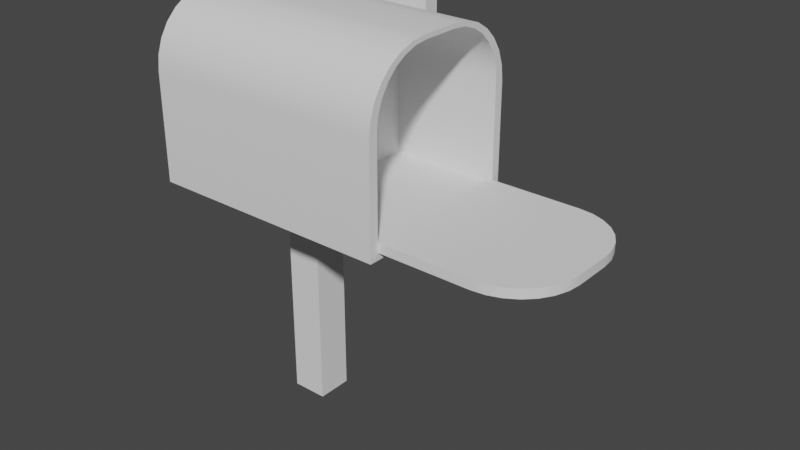 # Source: MailBox.blend  (saved by Blender 2.83.19; exported with 4.5.12 LTS)
import bpy
from mathutils import Matrix  # noqa: F401  (used for matrix-valued properties, if any)

bpy.ops.wm.read_factory_settings(use_empty=True)
scene = bpy.context.scene
scene.name = 'Scene'

# ---- collections
col_collection = bpy.data.collections.new('Collection'); scene.collection.children.link(col_collection)

# ---- node groups
ng_auto_smooth = bpy.data.node_groups.new('Auto Smooth', 'GeometryNodeTree')
_s = ng_auto_smooth.interface.new_socket(name='Geometry', in_out='OUTPUT', socket_type='NodeSocketGeometry')
_s = ng_auto_smooth.interface.new_socket(name='Geometry', in_out='INPUT', socket_type='NodeSocketGeometry')
_s = ng_auto_smooth.interface.new_socket(name='Angle', in_out='INPUT', socket_type='NodeSocketFloat')
_s.subtype = 'ANGLE'
_s.min_value = 0.0
_s.max_value = 3.142
ng_auto_smooth.is_modifier = True
_N = ng_auto_smooth.nodes; _L = ng_auto_smooth.links
n0 = _N.new('NodeGroupOutput'); n0.name = 'Group Output'; n0.location = (480, -100)
n1 = _N.new('NodeGroupInput'); n1.name = 'Group Input'; n1.location = (-420, -300)
n2 = _N.new('NodeGroupInput'); n2.name = 'Group Input.001'; n2.location = (-60, -100)
n3 = _N.new('GeometryNodeSetShadeSmooth'); n3.name = 'Set Shade Smooth'; n3.location = (120, -100)
n3.domain = 'EDGE'
n4 = _N.new('GeometryNodeSetShadeSmooth'); n4.name = 'Set Shade Smooth.001'; n4.location = (300, -100)
n5 = _N.new('GeometryNodeInputMeshEdgeAngle'); n5.name = 'Edge Angle'; n5.location = (-420, -220)
n6 = _N.new('GeometryNodeInputEdgeSmooth'); n6.name = 'Is Edge Smooth'; n6.location = (-60, -160)
n7 = _N.new('GeometryNodeInputShadeSmooth'); n7.name = 'Is Face Smooth'; n7.location = (-240, -340)
n8 = _N.new('FunctionNodeBooleanMath'); n8.name = 'Boolean Math'; n8.location = (-60, -220)
n9 = _N.new('FunctionNodeCompare'); n9.name = 'Compare'; n9.location = (-240, -180)
n9.operation = 'LESS_EQUAL'
_L.new(n5.outputs[0], n9.inputs[0])
_L.new(n4.outputs[0], n0.inputs[0])
_L.new(n1.outputs[1], n9.inputs[1])
_L.new(n9.outputs[0], n8.inputs[0])
_L.new(n7.outputs[0], n8.inputs[1])
_L.new(n2.outputs[0], n3.inputs[0])
_L.new(n6.outputs[0], n3.inputs[1])
_L.new(n3.outputs[0], n4.inputs[0])
_L.new(n8.outputs[0], n3.inputs[2])
n0.is_active_output = True

# ---- world
world_world = bpy.data.worlds.new('World'); scene.world = world_world
world_world.use_nodes = True; world_world.node_tree.nodes.clear()
_N = world_world.node_tree.nodes; _L = world_world.node_tree.links
n0 = _N.new('ShaderNodeOutputWorld'); n0.name = 'World Output'; n0.location = (300, 300)
n1 = _N.new('ShaderNodeBackground'); n1.name = 'Background'; n1.location = (10, 300)
n1.inputs[0].default_value = (0.05088, 0.05088, 0.05088, 1.0)
_L.new(n1.outputs[0], n0.inputs[0])
n0.is_active_output = True
world_world.color = (0.05088, 0.05088, 0.05088)
world_world.use_sun_shadow = False
world_world.sun_shadow_jitter_overblur = 0.0

# ---- meshes
me_cube_001 = bpy.data.meshes.new('Cube.001')
me_cube_001.from_pydata([(-2.926, -1.0, -1.0), (-2.926, 1.0, -1.0), (-0.09668, -1.0, -1.0), (-0.09668, 1.0, -1.0), (-2.926, -1.0, 0.2305), (-2.926, -0.2305, 1.0), (-2.926, -0.9807, 0.4017), (-2.926, -0.9238, 0.5644), (-2.926, -0.8321, 0.7103), (-2.926, -0.7103, 0.8321), (-2.926, -0.5644, 0.9238), (-2.926, -0.4017, 0.9807), (-2.926, 0.2305, 1.0), (-2.926, 1.0, 0.2305), (-2.926, 0.4017, 0.9807), (-2.926, 0.5644, 0.9238), (-2.926, 0.7103, 0.8321), (-2.926, 0.8321, 0.7103), (-2.926, 0.9238, 0.5644), (-2.926, 0.9807, 0.4017), (-0.09668, -0.2305, 1.0), (-0.09668, -1.0, 0.2305), (-0.09668, -0.4017, 0.9807), (-0.09668, -0.5644, 0.9238), (-0.09668, -0.7103, 0.8321), (-0.09668, -0.8321, 0.7103), (-0.09668, -0.9238, 0.5644), (-0.09668, -0.9807, 0.4017), (-0.09668, 1.0, 0.2305), (-0.09668, 0.2305, 1.0), (-0.09668, 0.9807, 0.4017), (-0.09668, 0.9238, 0.5644), (-0.09668, 0.8321, 0.7103), (-0.09668, 0.7103, 0.8321), (-0.09668, 0.5644, 0.9238), (-0.09668, 0.4017, 0.9807), (-0.09668, -0.8955, -0.8416), (-0.09668, 0.8955, -0.8416), (-0.09668, 0.2064, 0.9494), (-0.09668, 0.3597, 0.9322), (-0.09668, 0.5054, 0.8812), (-0.09668, 0.6361, 0.7991), (-0.09668, 0.7452, 0.69), (-0.09668, 0.8273, 0.5593), (-0.09668, 0.8783, 0.4136), (-0.09668, 0.8955, 0.2603), (-0.09668, -0.3597, 0.9322), (-0.09668, -0.2064, 0.9494), (-0.09668, -0.5054, 0.8812), (-0.09668, -0.6361, 0.7991), (-0.09668, -0.7452, 0.69), (-0.09668, -0.8273, 0.5593), (-0.09668, -0.8783, 0.4136), (-0.09668, -0.8955, 0.2603), (-1.342, -0.8955, -0.8416), (-1.342, 0.8955, -0.8416), (-1.342, 0.2064, 0.9494), (-1.342, 0.3597, 0.9322), (-1.342, 0.5054, 0.8812), (-1.342, 0.6361, 0.7991), (-1.342, 0.7452, 0.69), (-1.342, 0.8273, 0.5593), (-1.342, 0.8783, 0.4136), (-1.342, 0.8955, 0.2603), (-1.342, -0.3597, 0.9322), (-1.342, -0.2064, 0.9494), (-1.342, -0.5054, 0.8812), (-1.342, -0.6361, 0.7991), (-1.342, -0.7452, 0.69), (-1.342, -0.8273, 0.5593), (-1.342, -0.8783, 0.4136), (-1.342, -0.8955, 0.2603), (-0.1487, -0.8955, -0.8141), (-0.1487, 0.8955, -0.8141), (1.642, 0.2064, -0.8141), (1.625, 0.3597, -0.8141), (1.574, 0.5054, -0.8141), (1.492, 0.6361, -0.8141), (1.383, 0.7452, -0.8141), (1.252, 0.8273, -0.8141), (1.107, 0.8783, -0.8141), (0.9533, 0.8955, -0.8141), (1.625, -0.3597, -0.8141), (1.642, -0.2064, -0.8141), (1.574, -0.5054, -0.8141), (1.492, -0.6361, -0.8141), (1.383, -0.7452, -0.8141), (1.252, -0.8273, -0.8141), (1.107, -0.8783, -0.8141), (0.9533, -0.8955, -0.8141), (-0.1487, -0.8955, -0.9201), (-0.1487, 0.8955, -0.9201), (1.642, 0.2064, -0.9201), (1.625, 0.3597, -0.9201), (1.574, 0.5054, -0.9201), (1.492, 0.6361, -0.9201), (1.383, 0.7452, -0.9201), (1.252, 0.8273, -0.9201), (1.107, 0.8783, -0.9201), (0.9533, 0.8955, -0.9201), (1.625, -0.3597, -0.9201), (1.642, -0.2064, -0.9201), (1.574, -0.5054, -0.9201), (1.492, -0.6361, -0.9201), (1.383, -0.7452, -0.9201), (1.252, -0.8273, -0.9201), (1.107, -0.8783, -0.9201), (0.9533, -0.8955, -0.9201)], [], [(29, 12, 5, 20), (2, 3, 37, 36), (0, 4, 6, 7, 8, 9, 10, 11, 5, 12, 14, 15, 16, 17, 18, 19, 13, 1), (1, 3, 2, 0), (1, 13, 28, 3), (12, 29, 35, 14), (14, 35, 34, 15), (15, 34, 33, 16), (16, 33, 32, 17), (17, 32, 31, 18), (18, 31, 30, 19), (19, 30, 28, 13), (20, 5, 11, 22), (22, 11, 10, 23), (23, 10, 9, 24), (24, 9, 8, 25), (25, 8, 7, 26), (26, 7, 6, 27), (27, 6, 4, 21), (2, 21, 4, 0), (36, 37, 55, 54), (25, 26, 51, 50), (31, 32, 42, 43), (23, 24, 49, 48), (21, 2, 36, 53), (20, 22, 46, 47), (33, 34, 40, 41), (26, 27, 52, 51), (35, 29, 38, 39), (30, 31, 43, 44), (24, 25, 50, 49), (29, 20, 47, 38), (32, 33, 41, 42), (22, 23, 48, 46), (27, 21, 53, 52), (3, 28, 45, 37), (34, 35, 39, 40), (28, 30, 44, 45), (55, 63, 62, 61, 60, 59, 58, 57, 56, 65, 64, 66, 67, 68, 69, 70, 71, 54), (53, 36, 54, 71), (47, 46, 64, 65), (39, 38, 56, 57), (38, 47, 65, 56), (46, 48, 66, 64), (40, 39, 57, 58), (37, 45, 63, 55), (48, 49, 67, 66), (41, 40, 58, 59), (49, 50, 68, 67), (42, 41, 59, 60), (50, 51, 69, 68), (43, 42, 60, 61), (51, 52, 70, 69), (44, 43, 61, 62), (52, 53, 71, 70), (45, 44, 62, 63), (73, 81, 80, 79, 78, 77, 76, 75, 74, 83, 82, 84, 85, 86, 87, 88, 89, 72), (91, 90, 107, 106, 105, 104, 103, 102, 100, 101, 92, 93, 94, 95, 96, 97, 98, 99), (76, 94, 93, 75), (73, 91, 99, 81), (84, 102, 103, 85), (77, 95, 94, 76), (85, 103, 104, 86), (78, 96, 95, 77), (86, 104, 105, 87), (79, 97, 96, 78), (87, 105, 106, 88), (80, 98, 97, 79), (88, 106, 107, 89), (81, 99, 98, 80), (72, 90, 91, 73), (89, 107, 90, 72), (83, 101, 100, 82), (75, 93, 92, 74), (74, 92, 101, 83), (82, 100, 102, 84)])
me_cube_001.polygons.foreach_set('use_smooth', [True] * 76)
_uv = me_cube_001.uv_layers.new(name='UVMap')
_uv.uv.foreach_set('vector', [0.625, 0.5962, 0.875, 0.5962, 0.875, 0.6538, 0.625, 0.6538, 0.375, 0.75, 0.375, 0.5, 0.375, 0.5, 0.375, 0.75, 0.375, 0.0, 0.5288, 0.0, 0.5502, 0.002412, 0.5705, 0.009526, 0.5888, 0.02099, 0.604, 0.03622, 0.6155, 0.05446, 0.6226, 0.07479, 0.625, 0.09619, 0.625, 0.1538, 0.6226, 0.1752, 0.6155, 0.1955, 0.604, 0.2138, 0.5888, 0.229, 0.5705, 0.2405, 0.5502, 0.2476, 0.5288, 0.25, 0.375, 0.25, 0.125, 0.5, 0.375, 0.5, 0.375, 0.75, 0.125, 0.75, 0.375, 0.25, 0.5288, 0.25, 0.5288, 0.5, 0.375, 0.5, 0.875, 0.5962, 0.625, 0.5962, 0.625, 0.5748, 0.875, 0.5748, 0.875, 0.5748, 0.625, 0.5748, 0.625, 0.5545, 0.875, 0.5545, 0.875, 0.5545, 0.625, 0.5545, 0.625, 0.5362, 0.875, 0.5362, 0.875, 0.5362, 0.625, 0.5362, 0.625, 0.5, 0.875, 0.5, 0.5888, 0.25, 0.5888, 0.5, 0.5705, 0.5, 0.5705, 0.25, 0.5705, 0.25, 0.5705, 0.5, 0.5502, 0.5, 0.5502, 0.25, 0.5502, 0.25, 0.5502, 0.5, 0.5288, 0.5, 0.5288, 0.25, 0.625, 0.6538, 0.875, 0.6538, 0.875, 0.6752, 0.625, 0.6752, 0.625, 0.6752, 0.875, 0.6752, 0.875, 0.6955, 0.625, 0.6955, 0.625, 0.6955, 0.875, 0.6955, 0.875, 0.7138, 0.625, 0.7138, 0.625, 0.7138, 0.875, 0.7138, 0.875, 0.75, 0.625, 0.75, 0.5888, 0.75, 0.5888, 1.0, 0.5705, 1.0, 0.5705, 0.75, 0.5705, 0.75, 0.5705, 1.0, 0.5502, 1.0, 0.5502, 0.75, 0.5502, 0.75, 0.5502, 1.0, 0.5288, 1.0, 0.5288, 0.75, 0.375, 0.75, 0.5288, 0.75, 0.5288, 1.0, 0.375, 1.0, 0.375, 0.75, 0.375, 0.5, 0.375, 0.5, 0.375, 0.75, 0.5888, 0.75, 0.5705, 0.75, 0.5705, 0.75, 0.5888, 0.75, 0.5705, 0.5, 0.5888, 0.5, 0.5888, 0.5, 0.5705, 0.5, 0.625, 0.6955, 0.625, 0.7138, 0.625, 0.7138, 0.625, 0.6955, 0.5288, 0.75, 0.375, 0.75, 0.375, 0.75, 0.5288, 0.75, 0.625, 0.6538, 0.625, 0.6752, 0.625, 0.6752, 0.625, 0.6538, 0.625, 0.5362, 0.625, 0.5545, 0.625, 0.5545, 0.625, 0.5362, 0.5705, 0.75, 0.5502, 0.75, 0.5502, 0.75, 0.5705, 0.75, 0.625, 0.5748, 0.625, 0.5962, 0.625, 0.5962, 0.625, 0.5748, 0.5502, 0.5, 0.5705, 0.5, 0.5705, 0.5, 0.5502, 0.5, 0.625, 0.7138, 0.625, 0.75, 0.625, 0.75, 0.625, 0.7138, 0.625, 0.5962, 0.625, 0.6538, 0.625, 0.6538, 0.625, 0.5962, 0.625, 0.5, 0.625, 0.5362, 0.625, 0.5362, 0.625, 0.5, 0.625, 0.6752, 0.625, 0.6955, 0.625, 0.6955, 0.625, 0.6752, 0.5502, 0.75, 0.5288, 0.75, 0.5288, 0.75, 0.5502, 0.75, 0.375, 0.5, 0.5288, 0.5, 0.5288, 0.5, 0.375, 0.5, 0.625, 0.5545, 0.625, 0.5748, 0.625, 0.5748, 0.625, 0.5545, 0.5288, 0.5, 0.5502, 0.5, 0.5502, 0.5, 0.5288, 0.5, 0.375, 0.5, 0.5288, 0.5, 0.5502, 0.5024, 0.5705, 0.5095, 0.5888, 0.521, 0.604, 0.5362, 0.6155, 0.5545, 0.6226, 0.5748, 0.625, 0.5962, 0.625, 0.6538, 0.6226, 0.6752, 0.6155, 0.6955, 0.604, 0.7138, 0.5888, 0.729, 0.5705, 0.7405, 0.5502, 0.7476, 0.5288, 0.75, 0.375, 0.75, 0.5288, 0.75, 0.375, 0.75, 0.375, 0.75, 0.5288, 0.75, 0.625, 0.6538, 0.625, 0.6752, 0.625, 0.6752, 0.625, 0.6538, 0.625, 0.5748, 0.625, 0.5962, 0.625, 0.5962, 0.625, 0.5748, 0.625, 0.5962, 0.625, 0.6538, 0.625, 0.6538, 0.625, 0.5962, 0.625, 0.6752, 0.625, 0.6955, 0.625, 0.6955, 0.625, 0.6752, 0.625, 0.5545, 0.625, 0.5748, 0.625, 0.5748, 0.625, 0.5545, 0.375, 0.5, 0.5288, 0.5, 0.5288, 0.5, 0.375, 0.5, 0.625, 0.6955, 0.625, 0.7138, 0.625, 0.7138, 0.625, 0.6955, 0.625, 0.5362, 0.625, 0.5545, 0.625, 0.5545, 0.625, 0.5362, 0.625, 0.7138, 0.625, 0.75, 0.625, 0.75, 0.625, 0.7138, 0.625, 0.5, 0.625, 0.5362, 0.625, 0.5362, 0.625, 0.5, 0.5888, 0.75, 0.5705, 0.75, 0.5705, 0.75, 0.5888, 0.75, 0.5705, 0.5, 0.5888, 0.5, 0.5888, 0.5, 0.5705, 0.5, 0.5705, 0.75, 0.5502, 0.75, 0.5502, 0.75, 0.5705, 0.75, 0.5502, 0.5, 0.5705, 0.5, 0.5705, 0.5, 0.5502, 0.5, 0.5502, 0.75, 0.5288, 0.75, 0.5288, 0.75, 0.5502, 0.75, 0.5288, 0.5, 0.5502, 0.5, 0.5502, 0.5, 0.5288, 0.5, 0.375, 0.5, 0.5288, 0.5, 0.5502, 0.5024, 0.5705, 0.5095, 0.5888, 0.521, 0.604, 0.5362, 0.6155, 0.5545, 0.6226, 0.5748, 0.625, 0.5962, 0.625, 0.6538, 0.6226, 0.6752, 0.6155, 0.6955, 0.604, 0.7138, 0.5888, 0.729, 0.5705, 0.7405, 0.5502, 0.7476, 0.5288, 0.75, 0.375, 0.75, 0.375, 0.5, 0.375, 0.75, 0.5288, 0.75, 0.5502, 0.7476, 0.5705, 0.7405, 0.5888, 0.729, 0.604, 0.7138, 0.6155, 0.6955, 0.6226, 0.6752, 0.625, 0.6538, 0.625, 0.5962, 0.6226, 0.5748, 0.6155, 0.5545, 0.604, 0.5362, 0.5888, 0.521, 0.5705, 0.5095, 0.5502, 0.5024, 0.5288, 0.5, 0.6155, 0.5545, 0.6155, 0.5545, 0.6226, 0.5748, 0.6226, 0.5748, 0.375, 0.5, 0.375, 0.5, 0.5288, 0.5, 0.5288, 0.5, 0.6155, 0.6955, 0.6155, 0.6955, 0.604, 0.7138, 0.604, 0.7138, 0.604, 0.5362, 0.604, 0.5362, 0.6155, 0.5545, 0.6155, 0.5545, 0.604, 0.7138, 0.604, 0.7138, 0.5888, 0.729, 0.5888, 0.729, 0.5888, 0.521, 0.5888, 0.521, 0.604, 0.5362, 0.604, 0.5362, 0.5888, 0.729, 0.5888, 0.729, 0.5705, 0.7405, 0.5705, 0.7405, 0.5705, 0.5095, 0.5705, 0.5095, 0.5888, 0.521, 0.5888, 0.521, 0.5705, 0.7405, 0.5705, 0.7405, 0.5502, 0.7476, 0.5502, 0.7476, 0.5502, 0.5024, 0.5502, 0.5024, 0.5705, 0.5095, 0.5705, 0.5095, 0.5502, 0.7476, 0.5502, 0.7476, 0.5288, 0.75, 0.5288, 0.75, 0.5288, 0.5, 0.5288, 0.5, 0.5502, 0.5024, 0.5502, 0.5024, 0.375, 0.75, 0.375, 0.75, 0.375, 0.5, 0.375, 0.5, 0.5288, 0.75, 0.5288, 0.75, 0.375, 0.75, 0.375, 0.75, 0.625, 0.6538, 0.625, 0.6538, 0.6226, 0.6752, 0.6226, 0.6752, 0.6226, 0.5748, 0.6226, 0.5748, 0.625, 0.5962, 0.625, 0.5962, 0.625, 0.5962, 0.625, 0.5962, 0.625, 0.6538, 0.625, 0.6538, 0.6226, 0.6752, 0.6226, 0.6752, 0.6155, 0.6955, 0.6155, 0.6955])
me_cube_001.use_remesh_fix_poles = True
me_cube_001.use_remesh_preserve_attributes = False
me_cube_001.use_mirror_vertex_groups = False
me_cube_001.update()
me_cube_002 = bpy.data.meshes.new('Cube.002')
me_cube_002.from_pydata([(-1.0, -1.0, -1.0), (-1.0, -1.0, 1.0), (-1.0, 1.0, -1.0), (-1.0, 1.0, 1.0), (1.0, -1.0, -1.0), (1.0, -1.0, 1.0), (1.0, 1.0, -1.0), (1.0, 1.0, 1.0)], [], [(0, 1, 3, 2), (2, 3, 7, 6), (6, 7, 5, 4), (4, 5, 1, 0), (2, 6, 4, 0), (7, 3, 1, 5)])
_uv = me_cube_002.uv_layers.new(name='UVMap')
_uv.uv.foreach_set('vector', [0.375, 0.0, 0.625, 0.0, 0.625, 0.25, 0.375, 0.25, 0.375, 0.25, 0.625, 0.25, 0.625, 0.5, 0.375, 0.5, 0.375, 0.5, 0.625, 0.5, 0.625, 0.75, 0.375, 0.75, 0.375, 0.75, 0.625, 0.75, 0.625, 1.0, 0.375, 1.0, 0.125, 0.5, 0.375, 0.5, 0.375, 0.75, 0.125, 0.75, 0.625, 0.5, 0.875, 0.5, 0.875, 0.75, 0.625, 0.75])
me_cube_002.use_remesh_fix_poles = True
me_cube_002.use_remesh_preserve_attributes = False
me_cube_002.use_mirror_vertex_groups = False
me_cube_002.update()
me_cube_003 = bpy.data.meshes.new('Cube.003')
me_cube_003.from_pydata([(-1.0, -1.0, -0.2725), (-1.0, -1.0, 1.0), (-1.0, 1.0, -0.2725), (-1.0, 1.0, 1.0), (1.0, -1.0, -0.2725), (1.0, -1.0, 1.0), (1.0, 1.0, -0.2725), (1.0, 1.0, 1.0), (-1.0, 1.0, -0.7464), (-1.0, -1.0, -0.7464), (1.0, 1.0, -0.7464), (1.0, -1.0, -0.7464), (4.235, -1.0, -0.2725), (4.235, 1.0, -0.2725), (4.235, -1.0, -0.7464), (4.235, 1.0, -0.7464)], [], [(0, 1, 3, 2), (2, 3, 7, 6), (6, 7, 5, 4), (4, 5, 1, 0), (2, 6, 10, 8), (7, 3, 1, 5), (8, 10, 11, 9), (0, 2, 8, 9), (6, 4, 12, 13), (4, 0, 9, 11), (13, 12, 14, 15), (10, 6, 13, 15), (11, 10, 15, 14), (4, 11, 14, 12)])
_uv = me_cube_003.uv_layers.new(name='UVMap')
_uv.uv.foreach_set('vector', [0.375, 0.0, 0.625, 0.0, 0.625, 0.25, 0.375, 0.25, 0.375, 0.25, 0.625, 0.25, 0.625, 0.5, 0.375, 0.5, 0.375, 0.5, 0.625, 0.5, 0.625, 0.75, 0.375, 0.75, 0.375, 0.75, 0.625, 0.75, 0.625, 1.0, 0.375, 1.0, 0.375, 0.25, 0.375, 0.5, 0.375, 0.5, 0.375, 0.25, 0.625, 0.5, 0.875, 0.5, 0.875, 0.75, 0.625, 0.75, 0.125, 0.5, 0.375, 0.5, 0.375, 0.75, 0.125, 0.75, 0.375, 0.0, 0.375, 0.25, 0.375, 0.25, 0.375, 0.0, 0.375, 0.5, 0.375, 0.75, 0.375, 0.75, 0.375, 0.5, 0.375, 0.75, 0.375, 1.0, 0.375, 1.0, 0.375, 0.75, 0.375, 0.5, 0.375, 0.75, 0.375, 0.75, 0.375, 0.5, 0.375, 0.5, 0.375, 0.5, 0.375, 0.5, 0.375, 0.5, 0.375, 0.75, 0.375, 0.5, 0.375, 0.5, 0.375, 0.75, 0.375, 0.75, 0.375, 0.75, 0.375, 0.75, 0.375, 0.75])
me_cube_003.use_remesh_fix_poles = True
me_cube_003.use_remesh_preserve_attributes = False
me_cube_003.use_mirror_vertex_groups = False
me_cube_003.update()

# ---- objects
ob_cube = bpy.data.objects.new('Cube', me_cube_001)
ob_cube_001 = bpy.data.objects.new('Cube.001', me_cube_002)
ob_cube_002 = bpy.data.objects.new('Cube.002', me_cube_003)

# ---- transforms, parenting, visibility, modifiers, constraints
ob_cube.location = (0.0, 0.0, 0.0)
ob_cube.lineart.crease_threshold = 0.0
_m = ob_cube.modifiers.new('Auto Smooth', 'NODES')
_m.node_group = ng_auto_smooth
_gi = [s.identifier for s in ng_auto_smooth.interface.items_tree if s.item_type == 'SOCKET' and s.in_out == 'INPUT']
_m[_gi[1]] = 0.5236  # Angle
ob_cube_001.location = (-1.77, 0.0, -2.189)
ob_cube_001.scale = (-0.2033, -0.2033, -1.41)
ob_cube_001.lineart.crease_threshold = 0.0
ob_cube_002.location = (-1.199, 1.056, 0.4245)
ob_cube_002.scale = (-0.153, -0.09105, -1.061)
ob_cube_002.lineart.crease_threshold = 0.0

# ---- collection membership
col_collection.objects.link(ob_cube)
col_collection.objects.link(ob_cube_001)
col_collection.objects.link(ob_cube_002)

# ---- scene / render settings (as saved in the file)
scene.frame_start = 1; scene.frame_end = 250; scene.frame_set(1)
scene.render.engine = 'BLENDER_EEVEE_NEXT'
scene.cycles.use_denoising = False
scene.cycles.samples = 128
scene.cycles.sampling_pattern = 'TABULATED_SOBOL'
scene.cycles.use_adaptive_sampling = False
scene.cycles.use_light_tree = False
scene.view_settings.view_transform = 'Filmic'
bpy.context.view_layer.update()

# ---- added for rendering (the .blend has no active camera and no usable light): camera, sun
cam_auto = bpy.data.cameras.new('AutoCamera')
cam_auto.lens = 50.0
cam_auto.sensor_width = 36.0
cam_auto.clip_end = 1000.0
ob_auto_camera = bpy.data.objects.new('AutoCamera', cam_auto)
scene.collection.objects.link(ob_auto_camera)
ob_auto_camera.location = (5.81306, -7.67183, 3.97234)
ob_auto_camera.rotation_euler = (1.09748, -7.21219e-08, 0.694738)
scene.camera = ob_auto_camera
light_auto_sun = bpy.data.lights.new('AutoSun', 'SUN')
light_auto_sun.energy = 3.0
light_auto_sun.angle = 0.0523599
ob_auto_sun = bpy.data.objects.new('AutoSun', light_auto_sun)
scene.collection.objects.link(ob_auto_sun)
ob_auto_sun.rotation_euler = (0.872665, 0.174533, 0.523599)
bpy.context.view_layer.update()
